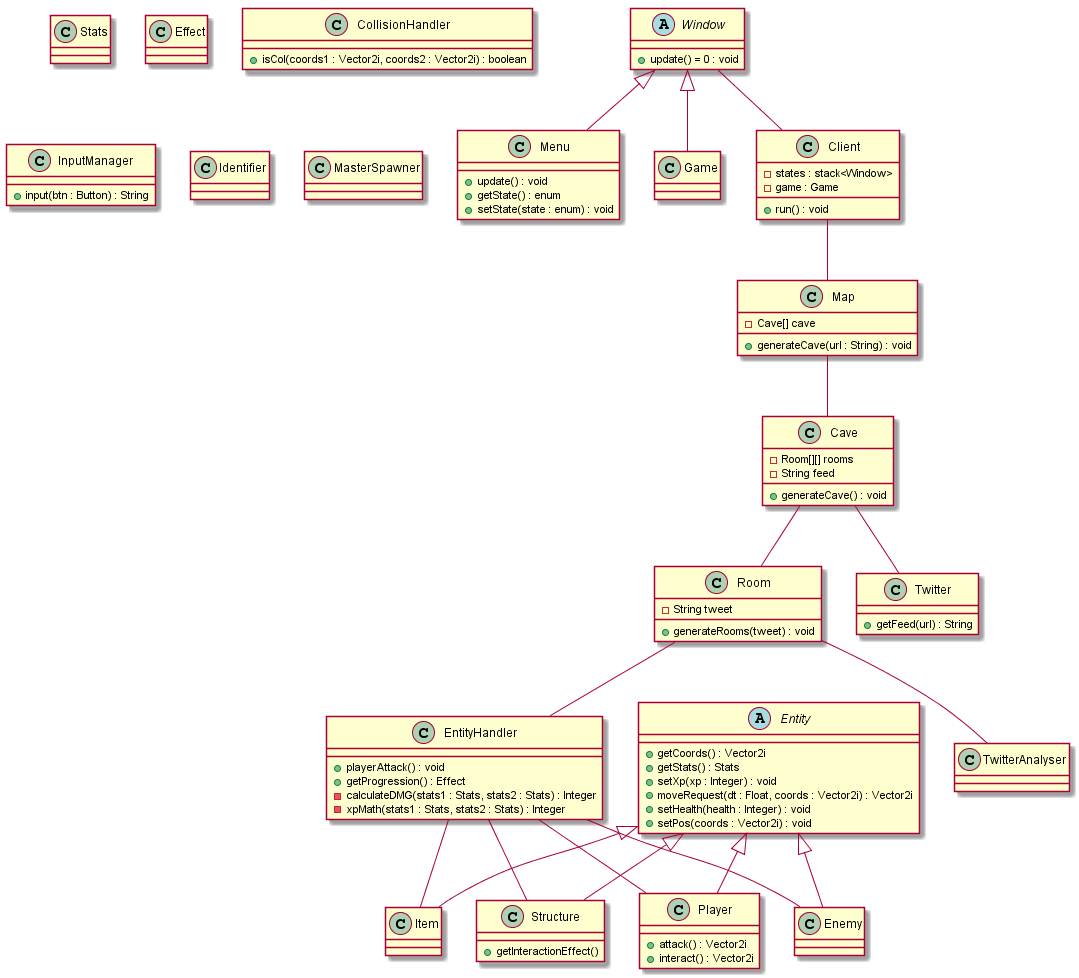

The diagram above was rendered by PlantUML. Its source (embedded in the PNG):
@startuml
abstract class Window {
+update() = 0 : void
}
class Menu {
+update() : void
+getState() : enum
+setState(state : enum) : void
}
class Game 
class Client {
-states : stack<Window>
-game : Game
+run() : void
}
class Map {
-Cave[] cave
+generateCave(url : String) : void
}

class Room {
-String tweet
+generateRooms(tweet) : void
}
class Cave {
-Room[][] rooms
-String feed
+generateCave() : void

}


class EntityHandler {
+playerAttack() : void
+getProgression() : Effect
-calculateDMG(stats1 : Stats, stats2 : Stats) : Integer
-xpMath(stats1 : Stats, stats2 : Stats) : Integer
}
class TwitterAnalyser
class Twitter {
+getFeed(url) : String
}
class Stats
class Effect

class CollisionHandler { 
+isCol(coords1 : Vector2i, coords2 : Vector2i) : boolean
}
class InputManager {
+input(btn : Button) : String
}
class Identifier
class MasterSpawner

abstract class Entity {
+getCoords() : Vector2i
+getStats() : Stats
+setXp(xp : Integer) : void
+moveRequest(dt : Float, coords : Vector2i) : Vector2i
+setHealth(health : Integer) : void
+setPos(coords : Vector2i) : void
}
class Player {
+attack() : Vector2i
+interact() : Vector2i
}
class Enemy
class Item
class Structure { 
+getInteractionEffect()
}

Window <|-- Menu
Window <|-- Game

Window -- Client

Client -- Map

Map -- Cave

Cave -- Room
Cave -- Twitter

Room -- EntityHandler
Room -- TwitterAnalyser

EntityHandler -- Player
EntityHandler -- Enemy
EntityHandler -- Item
EntityHandler -- Structure

Entity <|-- Player
Entity <|-- Enemy
Entity <|-- Item
Entity <|-- Structure

@enduml